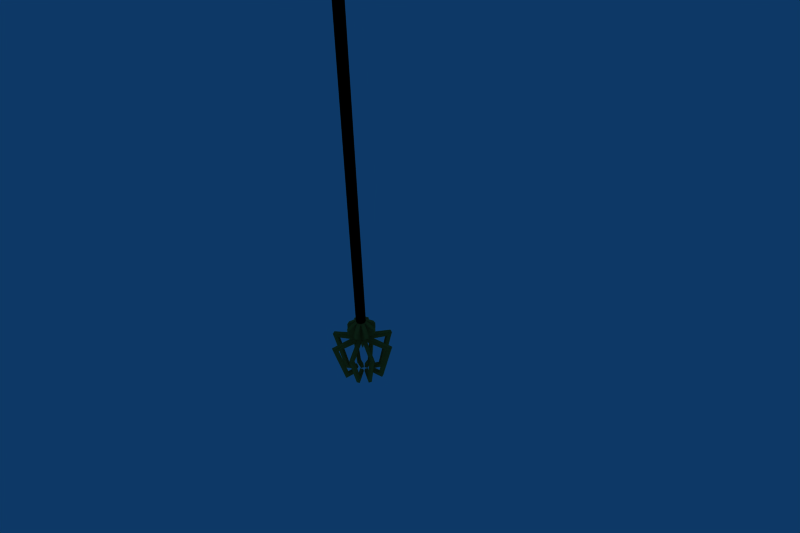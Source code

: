 # Source: staff1.blend  (saved by Blender 2.67.0; exported with 4.5.12 LTS)
import bpy
from mathutils import Matrix  # noqa: F401  (used for matrix-valued properties, if any)

bpy.ops.wm.read_factory_settings(use_empty=True)
scene = bpy.context.scene
scene.name = 'Scene'

# ---- collections
col_collection_1 = bpy.data.collections.new('Collection 1'); scene.collection.children.link(col_collection_1)
col_collection_20 = bpy.data.collections.new('Collection 20'); scene.collection.children.link(col_collection_20)
col_collection_20.hide_render = True
col_collection_20.hide_viewport = True

# ---- materials (node trees are filled in below, after node groups)
mat_staffshaft = bpy.data.materials.new('staffshaft')
mat_staffshaft.alpha_threshold = 0.0
mat_staffshaft.diffuse_color = (0.0, 0.0, 0.0, 1.0)
mat_staffshaft.roughness = 0.5
mat_staffshaft.line_color = (0.0, 0.0, 0.0, 1.0)
mat_staffhead = bpy.data.materials.new('staffhead')
mat_staffhead.alpha_threshold = 0.0
mat_staffhead.diffuse_color = (0.8, 0.5147, 0.1815, 1.0)
mat_staffhead.specular_color = (1.0, 0.9073, 0.4127)
mat_staffhead.roughness = 0.5
mat_staffhead.specular_intensity = 0.6571
mat_staffhead.line_color = (0.0, 0.0, 0.0, 1.0)

# ---- material node trees

# ---- world
world_world = bpy.data.worlds.new('World'); scene.world = world_world
world_world.color = (0.051, 0.221, 0.4)
world_world.use_sun_shadow = False
world_world.sun_shadow_jitter_overblur = 0.0
world_world.cycles.sampling_method = 'MANUAL'
world_world.cycles.sample_map_resolution = 256

# ---- cameras
cam_camera = bpy.data.cameras.new('Camera')
cam_camera.passepartout_alpha = 0.2
cam_camera.clip_end = 100.0
cam_camera.lens = 35.0
cam_camera.sensor_width = 32.0
cam_camera.sensor_height = 18.0
cam_camera.show_passepartout = False
cam_camera.show_safe_areas = True
cam_camera.dof.focus_distance = 0.0
cam_camera.dof.aperture_fstop = 128.0

# ---- meshes
me_staff = bpy.data.meshes.new('staff')
me_staff.from_pydata([(-1.009e-08, -4.91e-10, -0.6445), (-1.238e-08, -0.0192, -0.6445), (0.0192, -3.351e-09, -0.6445), (-7.799e-09, 0.0192, -0.6445), (-0.0192, 2.369e-09, -0.6445), (0.01388, 0.01388, -0.6445), (0.01388, -0.01388, -0.6445), (-0.01388, -0.01388, -0.6445), (-0.01388, 0.01388, -0.6445), (-1.238e-08, -0.0192, 1.339), (0.01388, -0.01388, 1.339), (-0.01388, -0.01388, 1.339), (0.0192, -3.351e-09, 1.339), (0.01388, 0.01388, 1.339), (-7.799e-09, 0.0192, 1.339), (-0.01388, 0.01388, 1.339), (-0.0192, 2.369e-09, 1.339), (-3.126e-08, -0.02088, 1.368), (0.02088, -4.451e-09, 1.368), (-2.628e-08, 0.02088, 1.368), (-0.02088, 1.771e-09, 1.368), (0.01498, 0.01498, 1.368), (0.01498, -0.01498, 1.368), (-0.01498, -0.01498, 1.368), (-0.01498, 0.01498, 1.368), (-0.01498, 0.01498, 1.289), (-0.01498, -0.01498, 1.289), (0.01498, -0.01498, 1.289), (0.01498, 0.01498, 1.289), (-0.02088, 1.771e-09, 1.289), (-2.628e-08, 0.02088, 1.289), (0.02088, -4.451e-09, 1.289), (-3.126e-08, -0.02088, 1.289), (-0.005744, 0.002105, 1.402), (-0.005744, -0.002105, 1.402), (0.005744, -0.002105, 1.402), (0.005744, 0.002105, 1.402), (-0.008004, -7.788e-10, 1.402), (-2.707e-08, 0.002932, 1.402), (0.008003, -1.653e-09, 1.402), (-2.898e-08, -0.002932, 1.402), (-2.827e-08, -0.001481, 1.428), (0.00322, -1.402e-09, 1.428), (-2.75e-08, 0.001481, 1.428), (-0.00322, -9.611e-10, 1.428), (0.002311, 0.001063, 1.428), (0.002311, -0.001063, 1.428), (-0.002311, -0.001063, 1.428), (-0.002311, 0.001063, 1.428), (-0.0006086, 0.0001278, 1.436), (-0.0006086, -0.0001278, 1.436), (0.0006085, -0.0001278, 1.436), (0.0006085, 0.0001278, 1.436), (-0.0008479, -1.103e-09, 1.436), (-2.777e-08, 0.0003899, 1.436), (0.0008479, -1.219e-09, 1.436), (-2.798e-08, -0.0003899, 1.436), (-2.788e-08, -1.161e-09, 1.437), (-0.004547, -6.681e-10, 1.395), (-0.003263, 0.00276, 1.395), (-0.003263, -0.00276, 1.395), (-2.734e-08, 0.003846, 1.395), (0.003263, 0.00276, 1.395), (0.004547, -1.814e-09, 1.395), (0.003263, -0.00276, 1.395), (-2.842e-08, -0.003846, 1.395), (-2.865e-08, -1.275e-09, 1.289), (-3.066e-08, -0.01682, 1.289), (0.01682, -3.782e-09, 1.289), (-2.665e-08, 0.01682, 1.289), (-0.01682, 1.232e-09, 1.289), (0.01208, 0.01208, 1.289), (0.01208, -0.01208, 1.289), (-0.01208, -0.01208, 1.289), (-0.01208, 0.01208, 1.289), (0.02997, -0.09561, 1.417), (0.02997, -0.1026, 1.399), (0.04495, -0.09673, 1.399), (0.04174, -0.0917, 1.417), (-0.02997, -0.1026, 1.399), (-0.02997, -0.09561, 1.417), (-0.04174, -0.0917, 1.417), (-0.04495, -0.09673, 1.399), (0.09734, 0.04973, 1.391), (0.09412, 0.0447, 1.409), (0.09875, 0.03475, 1.409), (0.1032, 0.03475, 1.391), (0.1032, -0.03475, 1.391), (0.09875, -0.03475, 1.409), (0.09412, -0.0447, 1.409), (0.09734, -0.04973, 1.391), (0.02997, 0.1026, 1.399), (0.02997, 0.09561, 1.417), (0.04174, 0.0917, 1.417), (0.04495, 0.09673, 1.399), (-0.04495, 0.09673, 1.399), (-0.04174, 0.0917, 1.417), (-0.02997, 0.09561, 1.417), (-0.02997, 0.1026, 1.399), (-0.09734, -0.04973, 1.391), (-0.09412, -0.0447, 1.409), (-0.09875, -0.03475, 1.409), (-0.1032, -0.03475, 1.391), (-0.1032, 0.03475, 1.391), (-0.09875, 0.03475, 1.409), (-0.09412, 0.0447, 1.409), (-0.09734, 0.04973, 1.391), (-0.1197, 0.0417, 1.396), (-0.1152, 0.0417, 1.413), (-0.1106, 0.05165, 1.413), (-0.1138, 0.05668, 1.396), (-0.1138, -0.05668, 1.396), (-0.1106, -0.05165, 1.413), (-0.1152, -0.0417, 1.413), (-0.1197, -0.0417, 1.396), (-0.05095, 0.1131, 1.405), (-0.04773, 0.108, 1.423), (-0.03596, 0.112, 1.423), (-0.03596, 0.119, 1.405), (0.03596, 0.119, 1.405), (0.03596, 0.112, 1.423), (0.04773, 0.108, 1.423), (0.05095, 0.1131, 1.405), (0.1197, -0.0417, 1.396), (0.1152, -0.0417, 1.413), (0.1106, -0.05165, 1.413), (0.1138, -0.05668, 1.396), (0.1138, 0.05668, 1.396), (0.1106, 0.05165, 1.413), (0.1152, 0.0417, 1.413), (0.1197, 0.0417, 1.396), (-0.03596, -0.119, 1.405), (-0.03596, -0.112, 1.423), (-0.04773, -0.108, 1.423), (-0.05095, -0.1131, 1.405), (0.03596, -0.112, 1.423), (0.03596, -0.119, 1.405), (0.05095, -0.1131, 1.405), (0.04773, -0.108, 1.423), (0.01455, -0.04927, 1.556), (0.02055, -0.06562, 1.562), (0.03231, -0.06171, 1.562), (0.02632, -0.04536, 1.556), (-0.02632, -0.04536, 1.556), (-0.03231, -0.06171, 1.562), (-0.02055, -0.06562, 1.562), (-0.01455, -0.04927, 1.556), (0.0656, 0.01933, 1.552), (0.08207, 0.02628, 1.556), (0.07744, 0.03623, 1.556), (0.06097, 0.02928, 1.552), (0.06097, -0.02928, 1.552), (0.07744, -0.03623, 1.556), (0.08207, -0.02628, 1.556), (0.0656, -0.01933, 1.552), (0.02632, 0.04536, 1.556), (0.03231, 0.06171, 1.562), (0.02055, 0.06562, 1.562), (0.01455, 0.04927, 1.556), (-0.01455, 0.04927, 1.556), (-0.02055, 0.06562, 1.562), (-0.03231, 0.06171, 1.562), (-0.02632, 0.04536, 1.556), (-0.0656, -0.01933, 1.552), (-0.08207, -0.02628, 1.556), (-0.07744, -0.03623, 1.556), (-0.06097, -0.02928, 1.552), (-0.06097, 0.02928, 1.552), (-0.07744, 0.03623, 1.556), (-0.08207, 0.02628, 1.556), (-0.0656, 0.01933, 1.552), (-0.05683, 0.02736, 1.57), (-0.0733, 0.03431, 1.574), (-0.07792, 0.02435, 1.574), (-0.06145, 0.01741, 1.57), (-0.06145, -0.01741, 1.57), (-0.07792, -0.02435, 1.574), (-0.0733, -0.03431, 1.574), (-0.05683, -0.02736, 1.57), (-0.01263, 0.04348, 1.573), (-0.01862, 0.05983, 1.579), (-0.03039, 0.05591, 1.579), (-0.02439, 0.03956, 1.573), (0.02439, 0.03956, 1.573), (0.03039, 0.05591, 1.579), (0.01862, 0.05983, 1.579), (0.01263, 0.04348, 1.573), (0.05683, -0.02736, 1.57), (0.0733, -0.03431, 1.574), (0.07792, -0.02435, 1.574), (0.06145, -0.01741, 1.57), (0.06145, 0.01741, 1.57), (0.07792, 0.02435, 1.574), (0.0733, 0.03431, 1.574), (0.05683, 0.02736, 1.57), (-0.02439, -0.03956, 1.573), (-0.03039, -0.05591, 1.579), (-0.01862, -0.05983, 1.579), (-0.01263, -0.04348, 1.573), (0.01263, -0.04348, 1.573), (0.01862, -0.05983, 1.579), (0.03039, -0.05591, 1.579), (0.02439, -0.03956, 1.573), (0.003562, -0.01623, 1.544), (0.001635, -0.01043, 1.561), (0.0134, -0.006519, 1.561), (0.01533, -0.01231, 1.544), (-0.01533, -0.01231, 1.544), (-0.0134, -0.006519, 1.561), (-0.001635, -0.01043, 1.561), (-0.003562, -0.01623, 1.544), (0.03318, 0.004256, 1.543), (0.02903, 0.002329, 1.561), (0.02441, 0.01228, 1.561), (0.02855, 0.01421, 1.543), (0.02855, -0.01421, 1.543), (0.02441, -0.01228, 1.561), (0.02903, -0.002329, 1.561), (0.03318, -0.004257, 1.543), (0.01533, 0.01231, 1.544), (0.0134, 0.006519, 1.561), (0.001635, 0.01043, 1.561), (0.003562, 0.01623, 1.544), (-0.003562, 0.01623, 1.544), (-0.001635, 0.01043, 1.561), (-0.0134, 0.006519, 1.561), (-0.01533, 0.01231, 1.544), (-0.03318, -0.004256, 1.543), (-0.02903, -0.002329, 1.561), (-0.02441, -0.01228, 1.561), (-0.02855, -0.01421, 1.543), (-0.02855, 0.01421, 1.543), (-0.02441, 0.01228, 1.561), (-0.02903, 0.002329, 1.561), (-0.03318, 0.004256, 1.543), (0.02849, -0.04933, 1.339), (0.01351, -0.05522, 1.339), (0.01351, -0.05522, 1.318), (0.02849, -0.04933, 1.318), (-0.01351, -0.05522, 1.339), (-0.02849, -0.04933, 1.339), (-0.02849, -0.04933, 1.318), (-0.01351, -0.05522, 1.318), (0.04933, 0.02849, 1.339), (0.05522, 0.01351, 1.339), (0.05522, 0.01351, 1.318), (0.04933, 0.02849, 1.318), (0.05522, -0.01351, 1.339), (0.04933, -0.02849, 1.339), (0.04933, -0.02849, 1.318), (0.05522, -0.01351, 1.318), (0.01351, 0.05522, 1.339), (0.02849, 0.04933, 1.339), (0.02849, 0.04933, 1.318), (0.01351, 0.05522, 1.318), (-0.02849, 0.04933, 1.339), (-0.01351, 0.05522, 1.339), (-0.01351, 0.05522, 1.318), (-0.02849, 0.04933, 1.318), (-0.04933, -0.02849, 1.339), (-0.05522, -0.01351, 1.339), (-0.05522, -0.01351, 1.318), (-0.04933, -0.02849, 1.318), (-0.05522, 0.01351, 1.339), (-0.04933, 0.02849, 1.339), (-0.04933, 0.02849, 1.318), (-0.05522, 0.01351, 1.318), (-0.05522, -0.01351, -0.6062), (-0.04933, -0.02849, -0.6062), (-0.04933, -0.02849, -0.6281), (-0.05522, -0.01351, -0.6281), (-0.04933, 0.02849, -0.6062), (-0.05522, 0.01351, -0.6062), (-0.05522, 0.01351, -0.6281), (-0.04933, 0.02849, -0.6281), (-0.02849, -0.04933, -0.6062), (-0.01351, -0.05522, -0.6062), (-0.01351, -0.05522, -0.6281), (-0.02849, -0.04933, -0.6281), (0.01351, -0.05522, -0.6062), (0.02849, -0.04933, -0.6062), (0.02849, -0.04933, -0.6281), (0.01351, -0.05522, -0.6281), (0.05522, 0.01351, -0.6062), (0.04933, 0.02849, -0.6062), (0.04933, 0.02849, -0.6281), (0.05522, 0.01351, -0.6281), (0.04933, -0.02849, -0.6062), (0.05522, -0.01351, -0.6062), (0.05522, -0.01351, -0.6281), (0.04933, -0.02849, -0.6281), (-0.01351, 0.05522, -0.6062), (-0.02849, 0.04933, -0.6062), (-0.02849, 0.04933, -0.6281), (-0.01351, 0.05522, -0.6281), (0.02849, 0.04933, -0.6062), (0.01351, 0.05522, -0.6062), (0.01351, 0.05522, -0.6281), (0.02849, 0.04933, -0.6281), (-0.03318, -0.004256, -0.8313), (-0.02903, -0.002329, -0.8492), (-0.02441, -0.01228, -0.8492), (-0.02855, -0.01421, -0.8313), (-0.02855, 0.01421, -0.8313), (-0.02441, 0.01228, -0.8492), (-0.02903, 0.002329, -0.8492), (-0.03318, 0.004256, -0.8313), (-0.01533, -0.01231, -0.8322), (-0.0134, -0.006519, -0.8496), (-0.001635, -0.01043, -0.8496), (-0.003562, -0.01623, -0.8322), (0.003562, -0.01623, -0.8322), (0.001635, -0.01043, -0.8496), (0.0134, -0.006519, -0.8496), (0.01533, -0.01231, -0.8322), (0.03318, 0.004257, -0.8313), (0.02903, 0.002329, -0.8492), (0.02441, 0.01228, -0.8492), (0.02855, 0.01421, -0.8313), (0.02855, -0.01421, -0.8313), (0.02441, -0.01228, -0.8492), (0.02903, -0.002329, -0.8492), (0.03318, -0.004256, -0.8313), (-0.003562, 0.01623, -0.8322), (-0.001635, 0.01043, -0.8496), (-0.0134, 0.006519, -0.8496), (-0.01533, 0.01231, -0.8322), (0.01533, 0.01231, -0.8322), (0.0134, 0.006519, -0.8496), (0.001635, 0.01043, -0.8496), (0.003562, 0.01623, -0.8322), (0.02439, 0.03956, -0.8618), (0.03039, 0.05591, -0.8679), (0.01862, 0.05983, -0.8679), (0.01263, 0.04348, -0.8618), (-0.01263, 0.04348, -0.8618), (-0.01862, 0.05983, -0.8679), (-0.03039, 0.05591, -0.8679), (-0.02439, 0.03956, -0.8618), (0.05683, -0.02736, -0.8583), (0.0733, -0.03431, -0.8629), (0.07792, -0.02435, -0.8629), (0.06145, -0.01741, -0.8583), (0.06145, 0.01741, -0.8583), (0.07792, 0.02435, -0.8629), (0.0733, 0.03431, -0.8629), (0.05683, 0.02736, -0.8583), (0.01263, -0.04348, -0.8618), (0.01862, -0.05983, -0.8679), (0.03039, -0.05591, -0.8679), (0.02439, -0.03956, -0.8618), (-0.02439, -0.03956, -0.8618), (-0.03039, -0.05591, -0.8679), (-0.01862, -0.05983, -0.8679), (-0.01263, -0.04348, -0.8618), (-0.05683, 0.02736, -0.8583), (-0.0733, 0.03431, -0.8629), (-0.07792, 0.02435, -0.8629), (-0.06145, 0.01741, -0.8583), (-0.06145, -0.01741, -0.8583), (-0.07792, -0.02435, -0.8629), (-0.0733, -0.03431, -0.8629), (-0.05683, -0.02736, -0.8583), (-0.0656, -0.01933, -0.8405), (-0.08207, -0.02628, -0.845), (-0.07744, -0.03623, -0.845), (-0.06097, -0.02928, -0.8405), (-0.06097, 0.02928, -0.8405), (-0.07744, 0.03623, -0.845), (-0.08207, 0.02628, -0.845), (-0.0656, 0.01933, -0.8405), (-0.02632, -0.04536, -0.8444), (-0.03231, -0.06171, -0.8505), (-0.02055, -0.06562, -0.8505), (-0.01455, -0.04927, -0.8444), (0.01455, -0.04927, -0.8444), (0.02055, -0.06562, -0.8505), (0.03231, -0.06171, -0.8505), (0.02632, -0.04536, -0.8444), (0.0656, 0.01933, -0.8405), (0.08207, 0.02628, -0.845), (0.07744, 0.03623, -0.845), (0.06097, 0.02928, -0.8405), (0.06097, -0.02928, -0.8405), (0.07744, -0.03623, -0.845), (0.08207, -0.02628, -0.845), (0.0656, -0.01933, -0.8405), (-0.01455, 0.04927, -0.8444), (-0.02055, 0.06562, -0.8505), (-0.03231, 0.06171, -0.8505), (-0.02632, 0.04536, -0.8444), (0.02632, 0.04536, -0.8444), (0.03231, 0.06171, -0.8505), (0.02055, 0.06562, -0.8505), (0.01455, 0.04927, -0.8444), (0.04773, 0.108, -0.7112), (0.05095, 0.1131, -0.6935), (0.03596, 0.119, -0.6935), (0.03596, 0.112, -0.7112), (-0.05095, 0.1131, -0.6935), (-0.04773, 0.108, -0.7112), (-0.03596, 0.112, -0.7112), (-0.03596, 0.119, -0.6935), (0.1197, -0.0417, -0.6843), (0.1152, -0.0417, -0.702), (0.1106, -0.05165, -0.702), (0.1138, -0.05668, -0.6843), (0.1138, 0.05668, -0.6843), (0.1106, 0.05165, -0.702), (0.1152, 0.0417, -0.702), (0.1197, 0.0417, -0.6843), (0.05095, -0.1131, -0.6935), (0.04773, -0.108, -0.7112), (0.03596, -0.112, -0.7112), (0.03596, -0.119, -0.6935), (-0.03596, -0.119, -0.6935), (-0.03596, -0.112, -0.7112), (-0.04773, -0.108, -0.7112), (-0.05095, -0.1131, -0.6935), (-0.1197, 0.0417, -0.6843), (-0.1152, 0.0417, -0.702), (-0.1106, 0.05165, -0.702), (-0.1138, 0.05668, -0.6843), (-0.1138, -0.05668, -0.6843), (-0.1106, -0.05165, -0.702), (-0.1152, -0.0417, -0.702), (-0.1197, -0.0417, -0.6843), (-0.09734, -0.04973, -0.6797), (-0.09412, -0.0447, -0.6974), (-0.09875, -0.03475, -0.6974), (-0.1032, -0.03475, -0.6797), (-0.1032, 0.03475, -0.6797), (-0.09875, 0.03475, -0.6974), (-0.09412, 0.0447, -0.6974), (-0.09734, 0.04973, -0.6797), (-0.02997, -0.1026, -0.6874), (-0.02997, -0.09561, -0.7051), (-0.04174, -0.0917, -0.7051), (-0.04495, -0.09673, -0.6874), (0.04495, -0.09673, -0.6874), (0.04174, -0.0917, -0.7051), (0.02997, -0.09561, -0.7051), (0.02997, -0.1026, -0.6874), (0.09734, 0.04973, -0.6797), (0.09412, 0.0447, -0.6974), (0.09875, 0.03475, -0.6974), (0.1032, 0.03475, -0.6797), (0.1032, -0.03475, -0.6797), (0.09875, -0.03475, -0.6974), (0.09412, -0.0447, -0.6974), (0.09734, -0.04973, -0.6797), (-0.04495, 0.09673, -0.6874), (-0.04174, 0.0917, -0.7051), (-0.02997, 0.09561, -0.7051), (-0.02997, 0.1026, -0.6874), (0.04174, 0.0917, -0.7051), (0.04495, 0.09673, -0.6874), (0.02997, 0.1026, -0.6874), (0.02997, 0.09561, -0.7051), (-0.01208, -0.01208, -0.5774), (-0.01208, 0.01208, -0.5774), (0.01208, 0.01208, -0.5774), (0.01208, -0.01208, -0.5774), (-0.01682, -2.921e-08, -0.5774), (-2.665e-08, -0.01682, -0.5774), (0.01682, -2.42e-08, -0.5774), (-3.066e-08, 0.01682, -0.5774), (-2.865e-08, -2.671e-08, -0.5774), (-2.842e-08, 0.003846, -0.6834), (0.003263, 0.00276, -0.6834), (0.004547, -1.015e-08, -0.6834), (0.003263, -0.00276, -0.6834), (-2.734e-08, -0.003846, -0.6834), (-0.003263, 0.00276, -0.6834), (-0.003263, -0.00276, -0.6834), (-0.004547, -1.129e-08, -0.6834), (-2.788e-08, -4.42e-09, -0.7257), (-2.798e-08, 0.0003899, -0.7248), (0.0008479, -4.494e-09, -0.7248), (-2.777e-08, -0.0003899, -0.7248), (-0.0008479, -4.61e-09, -0.7248), (0.0006085, -0.0001278, -0.7248), (0.0006085, 0.0001278, -0.7248), (-0.0006086, 0.0001278, -0.7248), (-0.0006086, -0.0001278, -0.7248), (-0.002311, -0.001063, -0.7169), (-0.002311, 0.001063, -0.7169), (0.002311, 0.001063, -0.7169), (0.002311, -0.001063, -0.7169), (-0.00322, -5.95e-09, -0.7169), (-2.75e-08, -0.001481, -0.7169), (0.00322, -5.509e-09, -0.7169), (-2.827e-08, 0.001481, -0.7169), (-2.898e-08, 0.002932, -0.691), (0.008003, -9.163e-09, -0.691), (-2.707e-08, -0.002932, -0.691), (-0.008004, -1.004e-08, -0.691), (0.005744, -0.002105, -0.691), (0.005744, 0.002105, -0.691), (-0.005744, 0.002105, -0.691), (-0.005744, -0.002105, -0.691), (-3.126e-08, 0.02088, -0.5774), (0.02088, -2.353e-08, -0.5774), (-2.628e-08, -0.02088, -0.5774), (-0.02088, -2.975e-08, -0.5774), (0.01498, -0.01498, -0.5774), (0.01498, 0.01498, -0.5774), (-0.01498, 0.01498, -0.5774), (-0.01498, -0.01498, -0.5774), (-0.01498, -0.01498, -0.6569), (-0.01498, 0.01498, -0.6569), (0.01498, 0.01498, -0.6569), (0.01498, -0.01498, -0.6569), (-0.02088, -1.774e-08, -0.6569), (-2.628e-08, -0.02088, -0.6569), (0.02088, -1.152e-08, -0.6569), (-3.126e-08, 0.02088, -0.6569)], [], [(0, 2, 5, 3), (0, 3, 8, 4), (0, 4, 7, 1), (0, 1, 6, 2), (6, 1, 9, 10), (1, 7, 11, 9), (5, 2, 12, 13), (2, 6, 10, 12), (3, 5, 13, 14), (8, 3, 14, 15), (7, 4, 16, 11), (4, 8, 15, 16), (40, 35, 46, 41), (34, 40, 41, 47), (39, 36, 45, 42), (35, 39, 42, 46), (36, 38, 43, 45), (38, 33, 48, 43), (37, 34, 47, 44), (33, 37, 44, 48), (48, 44, 53, 49), (44, 47, 50, 53), (43, 48, 49, 54), (45, 43, 54, 52), (46, 42, 55, 51), (42, 45, 52, 55), (47, 41, 56, 50), (41, 46, 51, 56), (57, 55, 52, 54), (57, 54, 49, 53), (57, 53, 50, 56), (57, 56, 51, 55), (58, 37, 33, 59), (60, 34, 37, 58), (59, 33, 38, 61), (61, 38, 36, 62), (63, 39, 35, 64), (62, 36, 39, 63), (65, 40, 34, 60), (64, 35, 40, 65), (27, 32, 67, 72), (32, 26, 73, 67), (28, 31, 68, 71), (31, 27, 72, 68), (30, 28, 71, 69), (25, 30, 69, 74), (26, 29, 70, 73), (29, 25, 74, 70), (71, 68, 66, 69), (74, 69, 66, 70), (73, 70, 66, 67), (72, 67, 66, 68), (17, 76, 75, 65), (22, 77, 76, 17), (64, 78, 77, 22), (65, 75, 78, 64), (65, 80, 79, 17), (60, 81, 80, 65), (23, 82, 81, 60), (17, 79, 82, 23), (62, 84, 83, 21), (63, 85, 84, 62), (18, 86, 85, 63), (21, 83, 86, 18), (63, 88, 87, 18), (64, 89, 88, 63), (22, 90, 89, 64), (18, 87, 90, 22), (61, 92, 91, 19), (62, 93, 92, 61), (21, 94, 93, 62), (19, 91, 94, 21), (59, 96, 95, 24), (61, 97, 96, 59), (19, 98, 97, 61), (24, 95, 98, 19), (60, 100, 99, 23), (58, 101, 100, 60), (20, 102, 101, 58), (23, 99, 102, 20), (58, 104, 103, 20), (59, 105, 104, 58), (24, 106, 105, 59), (20, 103, 106, 24), (104, 108, 107, 103), (106, 110, 109, 105), (103, 107, 110, 106), (107, 108, 109, 110), (100, 112, 111, 99), (102, 114, 113, 101), (99, 111, 114, 102), (111, 112, 113, 114), (96, 116, 115, 95), (98, 118, 117, 97), (95, 115, 118, 98), (115, 116, 117, 118), (92, 120, 119, 91), (94, 122, 121, 93), (91, 119, 122, 94), (119, 120, 121, 122), (88, 124, 123, 87), (90, 126, 125, 89), (87, 123, 126, 90), (123, 124, 125, 126), (84, 128, 127, 83), (86, 130, 129, 85), (83, 127, 130, 86), (127, 128, 129, 130), (80, 132, 131, 79), (82, 134, 133, 81), (79, 131, 134, 82), (131, 132, 133, 134), (76, 136, 135, 75), (77, 137, 136, 76), (78, 138, 137, 77), (135, 136, 137, 138), (135, 140, 139, 75), (138, 141, 140, 135), (78, 142, 141, 138), (75, 139, 142, 78), (133, 144, 143, 81), (132, 145, 144, 133), (80, 146, 145, 132), (81, 143, 146, 80), (129, 148, 147, 85), (128, 149, 148, 129), (84, 150, 149, 128), (85, 147, 150, 84), (125, 152, 151, 89), (124, 153, 152, 125), (88, 154, 153, 124), (89, 151, 154, 88), (121, 156, 155, 93), (120, 157, 156, 121), (92, 158, 157, 120), (93, 155, 158, 92), (117, 160, 159, 97), (116, 161, 160, 117), (96, 162, 161, 116), (97, 159, 162, 96), (113, 164, 163, 101), (112, 165, 164, 113), (100, 166, 165, 112), (101, 163, 166, 100), (109, 168, 167, 105), (108, 169, 168, 109), (104, 170, 169, 108), (105, 167, 170, 104), (168, 172, 171, 167), (169, 173, 172, 168), (170, 174, 173, 169), (171, 172, 173, 174), (164, 176, 175, 163), (165, 177, 176, 164), (166, 178, 177, 165), (175, 176, 177, 178), (160, 180, 179, 159), (161, 181, 180, 160), (162, 182, 181, 161), (179, 180, 181, 182), (156, 184, 183, 155), (157, 185, 184, 156), (158, 186, 185, 157), (183, 184, 185, 186), (152, 188, 187, 151), (153, 189, 188, 152), (154, 190, 189, 153), (187, 188, 189, 190), (148, 192, 191, 147), (149, 193, 192, 148), (150, 194, 193, 149), (191, 192, 193, 194), (144, 196, 195, 143), (145, 197, 196, 144), (146, 198, 197, 145), (195, 196, 197, 198), (140, 200, 199, 139), (141, 201, 200, 140), (142, 202, 201, 141), (199, 200, 201, 202), (199, 204, 203, 139), (202, 205, 204, 199), (142, 206, 205, 202), (139, 203, 206, 142), (203, 204, 205, 206), (195, 208, 207, 143), (198, 209, 208, 195), (146, 210, 209, 198), (143, 207, 210, 146), (207, 208, 209, 210), (191, 212, 211, 147), (194, 213, 212, 191), (150, 214, 213, 194), (147, 211, 214, 150), (211, 212, 213, 214), (187, 216, 215, 151), (190, 217, 216, 187), (154, 218, 217, 190), (151, 215, 218, 154), (215, 216, 217, 218), (183, 220, 219, 155), (186, 221, 220, 183), (158, 222, 221, 186), (155, 219, 222, 158), (219, 220, 221, 222), (179, 224, 223, 159), (182, 225, 224, 179), (162, 226, 225, 182), (159, 223, 226, 162), (223, 224, 225, 226), (175, 228, 227, 163), (178, 229, 228, 175), (166, 230, 229, 178), (163, 227, 230, 166), (227, 228, 229, 230), (171, 232, 231, 167), (174, 233, 232, 171), (170, 234, 233, 174), (167, 231, 234, 170), (231, 232, 233, 234), (17, 236, 235, 22), (32, 237, 236, 17), (27, 238, 237, 32), (22, 235, 238, 27), (235, 236, 237, 238), (23, 240, 239, 17), (26, 241, 240, 23), (32, 242, 241, 26), (17, 239, 242, 32), (239, 240, 241, 242), (18, 244, 243, 21), (31, 245, 244, 18), (28, 246, 245, 31), (21, 243, 246, 28), (243, 244, 245, 246), (22, 248, 247, 18), (27, 249, 248, 22), (31, 250, 249, 27), (18, 247, 250, 31), (247, 248, 249, 250), (21, 252, 251, 19), (28, 253, 252, 21), (30, 254, 253, 28), (19, 251, 254, 30), (251, 252, 253, 254), (19, 256, 255, 24), (30, 257, 256, 19), (25, 258, 257, 30), (24, 255, 258, 25), (255, 256, 257, 258), (20, 260, 259, 23), (29, 261, 260, 20), (26, 262, 261, 29), (23, 259, 262, 26), (259, 260, 261, 262), (24, 264, 263, 20), (25, 265, 264, 24), (29, 266, 265, 25), (20, 263, 266, 29), (263, 264, 265, 266), (270, 269, 268, 267), (513, 270, 267, 504), (504, 267, 268, 508), (508, 268, 269, 509), (509, 269, 270, 513), (274, 273, 272, 271), (510, 274, 271, 507), (507, 271, 272, 504), (504, 272, 273, 513), (513, 273, 274, 510), (278, 277, 276, 275), (509, 278, 275, 508), (508, 275, 276, 503), (503, 276, 277, 514), (514, 277, 278, 509), (282, 281, 280, 279), (514, 282, 279, 503), (503, 279, 280, 505), (505, 280, 281, 512), (512, 281, 282, 514), (286, 285, 284, 283), (515, 286, 283, 502), (502, 283, 284, 506), (506, 284, 285, 511), (511, 285, 286, 515), (290, 289, 288, 287), (512, 290, 287, 505), (505, 287, 288, 502), (502, 288, 289, 515), (515, 289, 290, 512), (294, 293, 292, 291), (516, 294, 291, 501), (501, 291, 292, 507), (507, 292, 293, 510), (510, 293, 294, 516), (298, 297, 296, 295), (511, 298, 295, 506), (506, 295, 296, 501), (501, 296, 297, 516), (516, 297, 298, 511), (302, 301, 300, 299), (366, 302, 299, 363), (363, 299, 300, 359), (359, 300, 301, 362), (362, 301, 302, 366), (306, 305, 304, 303), (370, 306, 303, 367), (367, 303, 304, 355), (355, 304, 305, 358), (358, 305, 306, 370), (310, 309, 308, 307), (374, 310, 307, 371), (371, 307, 308, 351), (351, 308, 309, 354), (354, 309, 310, 374), (314, 313, 312, 311), (378, 314, 311, 375), (375, 311, 312, 347), (347, 312, 313, 350), (350, 313, 314, 378), (318, 317, 316, 315), (382, 318, 315, 379), (379, 315, 316, 343), (343, 316, 317, 346), (346, 317, 318, 382), (322, 321, 320, 319), (386, 322, 319, 383), (383, 319, 320, 339), (339, 320, 321, 342), (342, 321, 322, 386), (326, 325, 324, 323), (390, 326, 323, 387), (387, 323, 324, 335), (335, 324, 325, 338), (338, 325, 326, 390), (330, 329, 328, 327), (394, 330, 327, 391), (391, 327, 328, 331), (331, 328, 329, 334), (334, 329, 330, 394), (334, 333, 332, 331), (391, 331, 332, 392), (392, 332, 333, 393), (393, 333, 334, 394), (338, 337, 336, 335), (387, 335, 336, 388), (388, 336, 337, 389), (389, 337, 338, 390), (342, 341, 340, 339), (383, 339, 340, 384), (384, 340, 341, 385), (385, 341, 342, 386), (346, 345, 344, 343), (379, 343, 344, 380), (380, 344, 345, 381), (381, 345, 346, 382), (350, 349, 348, 347), (375, 347, 348, 376), (376, 348, 349, 377), (377, 349, 350, 378), (354, 353, 352, 351), (371, 351, 352, 372), (372, 352, 353, 373), (373, 353, 354, 374), (358, 357, 356, 355), (367, 355, 356, 368), (368, 356, 357, 369), (369, 357, 358, 370), (362, 361, 360, 359), (363, 359, 360, 364), (364, 360, 361, 365), (365, 361, 362, 366), (428, 366, 363, 429), (429, 363, 364, 425), (425, 364, 365, 424), (424, 365, 366, 428), (432, 370, 367, 433), (433, 367, 368, 421), (421, 368, 369, 420), (420, 369, 370, 432), (436, 374, 371, 437), (437, 371, 372, 417), (417, 372, 373, 416), (416, 373, 374, 436), (440, 378, 375, 441), (441, 375, 376, 413), (413, 376, 377, 412), (412, 377, 378, 440), (444, 382, 379, 445), (445, 379, 380, 409), (409, 380, 381, 408), (408, 381, 382, 444), (448, 386, 383, 449), (449, 383, 384, 405), (405, 384, 385, 404), (404, 385, 386, 448), (452, 390, 387, 453), (453, 387, 388, 401), (401, 388, 389, 400), (400, 389, 390, 452), (458, 394, 391, 455), (455, 391, 392, 395), (395, 392, 393, 398), (398, 393, 394, 458), (398, 397, 396, 395), (455, 395, 396, 456), (456, 396, 397, 457), (457, 397, 398, 458), (402, 401, 400, 399), (454, 402, 399, 451), (451, 399, 400, 452), (453, 401, 402, 454), (406, 405, 404, 403), (450, 406, 403, 447), (447, 403, 404, 448), (449, 405, 406, 450), (410, 409, 408, 407), (446, 410, 407, 443), (443, 407, 408, 444), (445, 409, 410, 446), (414, 413, 412, 411), (442, 414, 411, 439), (439, 411, 412, 440), (441, 413, 414, 442), (418, 417, 416, 415), (438, 418, 415, 435), (435, 415, 416, 436), (437, 417, 418, 438), (422, 421, 420, 419), (434, 422, 419, 431), (431, 419, 420, 432), (433, 421, 422, 434), (426, 425, 424, 423), (430, 426, 423, 427), (427, 423, 424, 428), (429, 425, 426, 430), (513, 430, 427, 509), (509, 427, 428, 474), (474, 428, 429, 475), (475, 429, 430, 513), (510, 434, 431, 513), (513, 431, 432, 475), (475, 432, 433, 473), (473, 433, 434, 510), (509, 438, 435, 514), (514, 435, 436, 472), (472, 436, 437, 474), (474, 437, 438, 509), (514, 442, 439, 512), (512, 439, 440, 471), (471, 440, 441, 472), (472, 441, 442, 514), (515, 446, 443, 511), (511, 443, 444, 469), (469, 444, 445, 470), (470, 445, 446, 515), (512, 450, 447, 515), (515, 447, 448, 470), (470, 448, 449, 471), (471, 449, 450, 512), (516, 454, 451, 510), (510, 451, 452, 473), (473, 452, 453, 468), (468, 453, 454, 516), (468, 458, 455, 469), (469, 455, 456, 511), (511, 456, 457, 516), (516, 457, 458, 468), (461, 466, 467, 465), (460, 463, 467, 466), (459, 464, 467, 463), (462, 465, 467, 464), (504, 508, 459, 463), (507, 504, 463, 460), (508, 503, 464, 459), (503, 505, 462, 464), (502, 506, 461, 465), (505, 502, 465, 462), (501, 507, 460, 466), (506, 501, 466, 461), (469, 498, 493, 468), (468, 493, 499, 473), (471, 497, 494, 470), (470, 494, 498, 469), (472, 495, 497, 471), (474, 500, 495, 472), (473, 499, 496, 475), (475, 496, 500, 474), (476, 477, 482, 478), (476, 480, 483, 477), (476, 479, 484, 480), (476, 478, 481, 479), (492, 487, 482, 477), (486, 492, 477, 483), (491, 488, 481, 478), (487, 491, 478, 482), (488, 490, 479, 481), (490, 485, 484, 479), (489, 486, 483, 480), (485, 489, 480, 484), (500, 496, 489, 485), (496, 499, 486, 489), (495, 500, 485, 490), (497, 495, 490, 488), (498, 494, 491, 487), (494, 497, 488, 491), (499, 493, 492, 486), (493, 498, 487, 492)])
me_staff.polygons.foreach_set('use_smooth', [True] * 508)
me_staff.polygons.foreach_set('material_index', [0, 0, 0, 0, 0, 0, 0, 0, 0, 0, 0, 0, 1, 1, 1, 1, 1, 1, 1, 1, 1, 1, 1, 1, 1, 1, 1, 1, 1, 1, 1, 1, 1, 1, 1, 1, 1, 1, 1, 1, 1, 1, 1, 1, 1, 1, 1, 1, 1, 1, 1, 1, 1, 1, 1, 1, 1, 1, 1, 1, 1, 1, 1, 1, 1, 1, 1, 1, 1, 1, 1, 1, 1, 1, 1, 1, 1, 1, 1, 1, 1, 1, 1, 1, 1, 1, 1, 1, 1, 1, 1, 1, 1, 1, 1, 1, 1, 1, 1, 1, 1, 1, 1, 1, 1, 1, 1, 1, 1, 1, 1, 1, 1, 1, 1, 1, 1, 1, 1, 1, 1, 1, 1, 1, 1, 1, 1, 1, 1, 1, 1, 1, 1, 1, 1, 1, 1, 1, 1, 1, 1, 1, 1, 1, 1, 1, 1, 1, 1, 1, 1, 1, 1, 1, 1, 1, 1, 1, 1, 1, 1, 1, 1, 1, 1, 1, 1, 1, 1, 1, 1, 1, 1, 1, 1, 1, 1, 1, 1, 1, 1, 1, 1, 1, 1, 1, 1, 1, 1, 1, 1, 1, 1, 1, 1, 1, 1, 1, 1, 1, 1, 1, 1, 1, 1, 1, 1, 1, 1, 1, 1, 1, 1, 1, 1, 1, 1, 1, 1, 1, 1, 1, 1, 1, 1, 1, 1, 1, 1, 1, 1, 1, 1, 1, 1, 1, 1, 1, 1, 1, 1, 1, 1, 1, 1, 1, 1, 1, 1, 1, 1, 1, 1, 1, 1, 1, 1, 1, 1, 1, 1, 1, 1, 1, 1, 1, 1, 1, 1, 1, 1, 1, 1, 1, 1, 1, 1, 1, 1, 1, 1, 1, 1, 1, 1, 1, 1, 1, 1, 1, 1, 1, 1, 1, 1, 1, 1, 1, 1, 1, 1, 1, 1, 1, 1, 1, 1, 1, 1, 1, 1, 1, 1, 1, 1, 1, 1, 1, 1, 1, 1, 1, 1, 1, 1, 1, 1, 1, 1, 1, 1, 1, 1, 1, 1, 1, 1, 1, 1, 1, 1, 1, 1, 1, 1, 1, 1, 1, 1, 1, 1, 1, 1, 1, 1, 1, 1, 1, 1, 1, 1, 1, 1, 1, 1, 1, 1, 1, 1, 1, 1, 1, 1, 1, 1, 1, 1, 1, 1, 1, 1, 1, 1, 1, 1, 1, 1, 1, 1, 1, 1, 1, 1, 1, 1, 1, 1, 1, 1, 1, 1, 1, 1, 1, 1, 1, 1, 1, 1, 1, 1, 1, 1, 1, 1, 1, 1, 1, 1, 1, 1, 1, 1, 1, 1, 1, 1, 1, 1, 1, 1, 1, 1, 1, 1, 1, 1, 1, 1, 1, 1, 1, 1, 1, 1, 1, 1, 1, 1, 1, 1, 1, 1, 1, 1, 1, 1, 1, 1, 1, 1, 1, 1, 1, 1, 1, 1, 1, 1, 1, 1, 1, 1, 1, 1, 1, 1, 1, 1, 1, 1, 1, 1, 1, 1, 1, 1, 1, 1, 1, 1, 1, 1, 1, 1, 1, 1, 1, 1, 1, 1, 1, 1, 1, 1, 1, 1, 1])
me_staff.materials.append(mat_staffshaft)
me_staff.materials.append(mat_staffhead)
me_staff.use_remesh_preserve_volume = False
me_staff.use_remesh_preserve_attributes = False
me_staff.use_mirror_vertex_groups = False
me_staff.update()

# ---- objects
ob_flame2 = bpy.data.objects.new('flame2', None)
ob_flame = bpy.data.objects.new('flame', None)
ob_staff = bpy.data.objects.new('staff', me_staff)
ob_camera = bpy.data.objects.new('Camera', cam_camera)

# ---- transforms, parenting, visibility, modifiers, constraints
ob_flame2.location = (0.0, 0.0, -0.744)
ob_flame2.empty_image_offset = (0.0, 0.0)
ob_flame2.lineart.crease_threshold = 0.0
ob_flame.location = (0.001479, -0.002469, 1.482)
ob_flame.empty_image_offset = (0.0, 0.0)
ob_flame.lineart.crease_threshold = 0.0
ob_staff.location = (0.0, 0.0, 0.0)
ob_staff.lock_rotations_4d = False
ob_staff.empty_display_type = 'ARROWS'
ob_staff.color = (0.0, 0.0, 0.0, 1.0)
ob_staff.lineart.crease_threshold = 0.0
ob_camera.location = (0.1635, -2.523, 1.775)
ob_camera.rotation_euler = (0.8808, 0.02318, -0.01792)
ob_camera.lock_rotations_4d = False
ob_camera.empty_display_type = 'ARROWS'
ob_camera.lineart.crease_threshold = 0.0

# ---- collection membership
col_collection_1.objects.link(ob_flame2)
col_collection_1.objects.link(ob_flame)
col_collection_1.objects.link(ob_staff)
col_collection_20.objects.link(ob_camera)

# ---- scene / render settings (as saved in the file)
scene.camera = ob_camera
scene.frame_start = 1; scene.frame_end = 250; scene.frame_set(1)
scene.render.engine = 'BLENDER_EEVEE_NEXT'
scene.render.image_settings.color_mode = 'RGB'
scene.render.image_settings.quality = 100
scene.render.image_settings.compression = 100
scene.render.image_settings.exr_codec = 'RLE'
scene.render.resolution_x = 720
scene.render.resolution_y = 480
scene.render.pixel_aspect_x = 10.0
scene.render.pixel_aspect_y = 10.0
scene.render.dither_intensity = 0.0
scene.render.use_compositing = False
scene.render.use_sequencer = False
scene.render.bake_margin = 2
scene.render.bake_bias = 0.0
scene.render.use_stamp_time = False
scene.render.use_stamp_date = False
scene.render.use_stamp_frame = False
scene.render.use_stamp_camera = False
scene.render.use_stamp_scene = False
scene.render.use_stamp_filename = False
scene.render.use_stamp_render_time = False
scene.render.stamp_font_size = 0
scene.cycles.use_denoising = False
scene.cycles.samples = 10
scene.cycles.sampling_pattern = 'TABULATED_SOBOL'
scene.cycles.light_sampling_threshold = 0.0
scene.cycles.use_adaptive_sampling = False
scene.cycles.use_light_tree = False
scene.cycles.blur_glossy = 0.0
scene.cycles.volume_bounces = 1
scene.cycles.pixel_filter_type = 'GAUSSIAN'
scene.cycles.sample_clamp_indirect = 0.0
scene.view_settings.view_transform = 'Raw'
bpy.context.view_layer.update()
